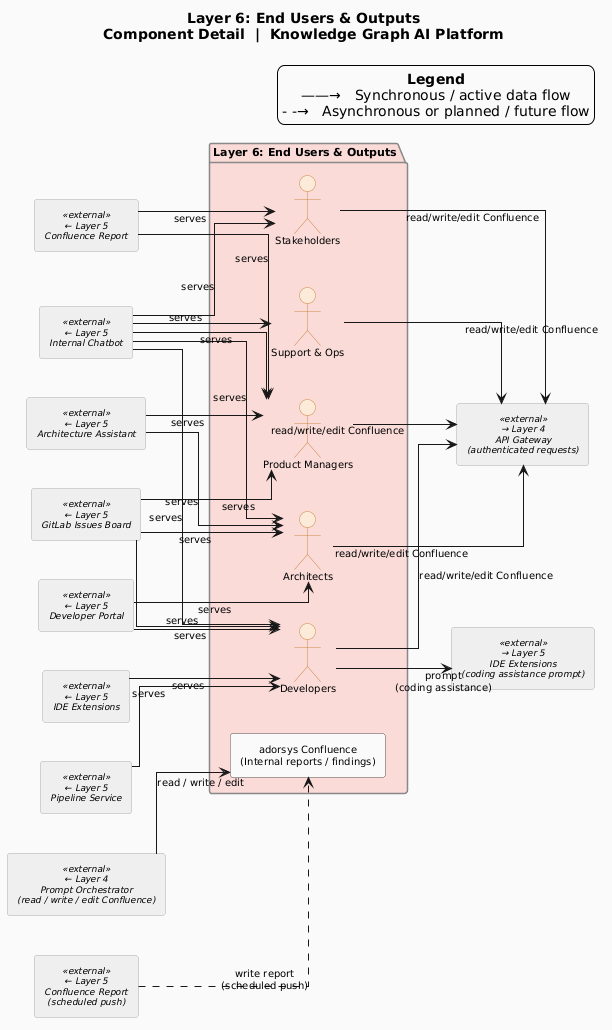

The diagram above was rendered by PlantUML. Its source (embedded in the PNG):
@startuml
title "Layer 6: End Users & Outputs\nComponent Detail  |  Knowledge Graph AI Platform"

' Previous layer: codingAssistance_architecture_L5.puml
' Overview:       codingAssistance_architecture.puml

left to right direction

skinparam backgroundColor   #FAFAFA
skinparam defaultFontSize   10
skinparam defaultTextAlignment center
skinparam wrapWidth         180
skinparam linetype          ortho
skinparam nodesep           40
skinparam ranksep           60

skinparam package {
  BackgroundColor #F8F8F8
  BorderColor     #888888
  FontStyle       bold
  FontSize        11
}

skinparam actor {
  BackgroundColor #FCEBD9
  BorderColor     #CC8844
  FontSize        10
}

skinparam rectangle {
  BackgroundColor #FFFFFF
  BorderColor     #555555
  FontSize        10
}

skinparam rectangle<<external>> {
  BackgroundColor #EFEFEF
  BorderColor     #AAAAAA
  FontSize        9
  FontStyle       italic
}

legend top right
  <b>Legend</b>
  ——→   Synchronous / active data flow
  - -→   Asynchronous or planned / future flow
endlegend


' ================================================================
' LAYER 6 — End Users & Outputs
' ================================================================
package "Layer 6: End Users & Outputs" as L6 #FADBD8 {

  ' ── Human personas ───────────────────────────────────────────
  actor "Developers"       as Developer_p
  actor "Architects"       as Architect_p
  actor "Product Managers" as ProductManager_p
  actor "Stakeholders"     as Stakeholder_p
  actor "Support & Ops"    as SupportOps_p

  ' ── Destination system ───────────────────────────────────────
  rectangle "adorsys Confluence\n(Internal reports / findings)" as adorsysConfluence
}


' ── Inputs from Layer 5 consumers (per-persona mapping) ──────────
rectangle "← Layer 5\nIDE Extensions"          <<external>> as In_IDE
rectangle "← Layer 5\nInternal Chatbot"         <<external>> as In_Chatbot
rectangle "← Layer 5\nArchitecture Assistant"   <<external>> as In_ArchAssist
rectangle "← Layer 5\nDeveloper Portal"         <<external>> as In_DevPortal
rectangle "← Layer 5\nConfluence Report"        <<external>> as In_ConfReport
rectangle "← Layer 5\nPipeline Service"         <<external>> as In_Pipeline
rectangle "← Layer 5\nGitLab Issues Board"      <<external>> as In_GitLabBoard

' ── Input from Layer 4: Prompt Orchestrator → adorsys Confluence ──
rectangle "← Layer 4\nPrompt Orchestrator\n(read / write / edit Confluence)" <<external>> as In_PromptOrch

' ── Inputs from Layer 5: Confluence Report → adorsys Confluence ──
rectangle "← Layer 5\nConfluence Report\n(scheduled push)" <<external>> as In_ConfReport_Push

' ── Outputs to Layer 4 (personas initiating requests) ────────────
rectangle "→ Layer 4\nAPI Gateway\n(authenticated requests)" <<external>> as Out_Gateway

' ── Output to Layer 5 (Developer initiates coding assistance) ────
rectangle "→ Layer 5\nIDE Extensions\n(coding assistance prompt)" <<external>> as Out_IDEPrompt


' ================================================================
' ARROWS — Consumer-to-Persona  (Layer 5 → Layer 6)
' Architect judgment — confirm with client.
' ================================================================

In_IDE         --> Developer_p      : "serves"

In_Chatbot     --> Developer_p      : "serves"
In_Chatbot     --> Architect_p      : "serves"
In_Chatbot     --> ProductManager_p : "serves"
In_Chatbot     --> Stakeholder_p    : "serves"
In_Chatbot     --> SupportOps_p     : "serves"

In_ArchAssist  --> Architect_p      : "serves"
In_ArchAssist  --> ProductManager_p : "serves"

In_DevPortal   --> Developer_p      : "serves"
In_DevPortal   --> Architect_p      : "serves"

In_ConfReport  --> Stakeholder_p    : "serves"
In_ConfReport  --> ProductManager_p : "serves"

In_Pipeline    --> Developer_p      : "serves"

In_GitLabBoard --> Developer_p      : "serves"
In_GitLabBoard --> Architect_p      : "serves"
In_GitLabBoard --> ProductManager_p : "serves"


' ================================================================
' ARROWS — adorsys Confluence receives content from two sources
' ================================================================

' Prompt Orchestrator writes/reads on behalf of any persona (Fix D)
In_PromptOrch --> adorsysConfluence : "read / write / edit"

' Confluence Report pushes scheduled generated reports
In_ConfReport_Push ..> adorsysConfluence : "write report\n(scheduled push)"


' ================================================================
' ARROWS — Layer 6 personas initiate requests to Layer 4
' All five personas can request Confluence read/write/edit
' via the API Gateway, which authenticates using
' GitLab / Confluence credentials before forwarding to
' Prompt Orchestrator.
' ================================================================

Developer_p      --> Out_Gateway : "read/write/edit Confluence"
Architect_p      --> Out_Gateway : "read/write/edit Confluence"
ProductManager_p --> Out_Gateway : "read/write/edit Confluence"
Stakeholder_p    --> Out_Gateway : "read/write/edit Confluence"
SupportOps_p     --> Out_Gateway : "read/write/edit Confluence"


' ================================================================
' ARROWS — Developer initiates coding assistance (Case 1)
' The Developer sends a prompt to IDE Extensions (Layer 5),
' which forwards it through the API Gateway to Prompt Orchestrator.
' ================================================================

Developer_p --> Out_IDEPrompt : "prompt\n(coding assistance)"
@enduml